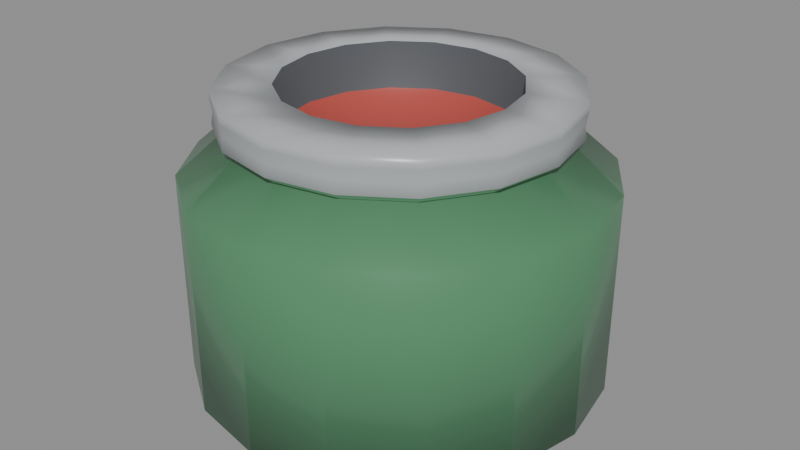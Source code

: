 # Source: jam_jar.blend  (saved by Blender 4.0.36; exported with 4.5.12 LTS)
import bpy
from mathutils import Matrix  # noqa: F401  (used for matrix-valued properties, if any)

bpy.ops.wm.read_factory_settings(use_empty=True)
scene = bpy.context.scene
scene.name = 'Scene'

# ---- materials (node trees are filled in below, after node groups)
mat_prop_jam_jar_plastic_green = bpy.data.materials.new('Prop_jam_jar_plastic_green')
mat_prop_jam_jar_plastic_green.use_transparent_shadow = False
mat_prop_jam_jar_plastic_green.diffuse_color = (0.09, 0.26, 0.13, 1.0)
mat_prop_jam_jar_metal = bpy.data.materials.new('Prop_jam_jar_metal')
mat_prop_jam_jar_metal.use_transparent_shadow = False
mat_prop_jam_jar_metal.diffuse_color = (0.43, 0.45, 0.47, 1.0)
mat_prop_jam_jar_metal_dark = bpy.data.materials.new('Prop_jam_jar_metal_dark')
mat_prop_jam_jar_metal_dark.use_transparent_shadow = False
mat_prop_jam_jar_metal_dark.diffuse_color = (0.09, 0.095, 0.105, 1.0)
mat_prop_jam_jar_plastic_red = bpy.data.materials.new('Prop_jam_jar_plastic_red')
mat_prop_jam_jar_plastic_red.use_transparent_shadow = False
mat_prop_jam_jar_plastic_red.diffuse_color = (0.48, 0.075, 0.06, 1.0)

# ---- material node trees
mat_prop_jam_jar_plastic_green.use_nodes = True; mat_prop_jam_jar_plastic_green.node_tree.nodes.clear()
_N = mat_prop_jam_jar_plastic_green.node_tree.nodes; _L = mat_prop_jam_jar_plastic_green.node_tree.links
n0 = _N.new('ShaderNodeBsdfPrincipled'); n0.name = 'Principled BSDF'; n0.location = (10, 300)
n0.inputs[0].default_value = (0.09, 0.26, 0.13, 1.0)
n0.inputs[2].default_value = 0.28
n0.inputs[3].default_value = 1.45
n1 = _N.new('ShaderNodeOutputMaterial'); n1.name = 'Material Output'; n1.location = (300, 300)
_L.new(n0.outputs[0], n1.inputs[0])
n1.is_active_output = True
mat_prop_jam_jar_metal.use_nodes = True; mat_prop_jam_jar_metal.node_tree.nodes.clear()
_N = mat_prop_jam_jar_metal.node_tree.nodes; _L = mat_prop_jam_jar_metal.node_tree.links
n0 = _N.new('ShaderNodeBsdfPrincipled'); n0.name = 'Principled BSDF'; n0.location = (10, 300)
n0.inputs[0].default_value = (0.43, 0.45, 0.47, 1.0)
n0.inputs[2].default_value = 0.32
n0.inputs[3].default_value = 1.45
n1 = _N.new('ShaderNodeOutputMaterial'); n1.name = 'Material Output'; n1.location = (300, 300)
_L.new(n0.outputs[0], n1.inputs[0])
n1.is_active_output = True
mat_prop_jam_jar_metal_dark.use_nodes = True; mat_prop_jam_jar_metal_dark.node_tree.nodes.clear()
_N = mat_prop_jam_jar_metal_dark.node_tree.nodes; _L = mat_prop_jam_jar_metal_dark.node_tree.links
n0 = _N.new('ShaderNodeBsdfPrincipled'); n0.name = 'Principled BSDF'; n0.location = (10, 300)
n0.inputs[0].default_value = (0.09, 0.095, 0.105, 1.0)
n0.inputs[2].default_value = 0.55
n0.inputs[3].default_value = 1.45
n1 = _N.new('ShaderNodeOutputMaterial'); n1.name = 'Material Output'; n1.location = (300, 300)
_L.new(n0.outputs[0], n1.inputs[0])
n1.is_active_output = True
mat_prop_jam_jar_plastic_red.use_nodes = True; mat_prop_jam_jar_plastic_red.node_tree.nodes.clear()
_N = mat_prop_jam_jar_plastic_red.node_tree.nodes; _L = mat_prop_jam_jar_plastic_red.node_tree.links
n0 = _N.new('ShaderNodeBsdfPrincipled'); n0.name = 'Principled BSDF'; n0.location = (10, 300)
n0.inputs[0].default_value = (0.48, 0.075, 0.06, 1.0)
n0.inputs[2].default_value = 0.42
n0.inputs[3].default_value = 1.45
n1 = _N.new('ShaderNodeOutputMaterial'); n1.name = 'Material Output'; n1.location = (300, 300)
_L.new(n0.outputs[0], n1.inputs[0])
n1.is_active_output = True

# ---- meshes
me_jam_jar_mesh = bpy.data.meshes.new('jam_jar_Mesh')
me_jam_jar_mesh.from_pydata([(0.0, 0.0, -0.051), (0.085, 0.0, -0.06), (0.07853, 0.03253, -0.06), (0.0601, 0.0601, -0.06), (0.03253, 0.07853, -0.06), (5.205e-18, 0.085, -0.06), (-0.03253, 0.07853, -0.06), (-0.0601, 0.0601, -0.06), (-0.07853, 0.03253, -0.06), (-0.085, 1.041e-17, -0.06), (-0.07853, -0.03253, -0.06), (-0.0601, -0.0601, -0.06), (-0.03253, -0.07853, -0.06), (-1.561e-17, -0.085, -0.06), (0.03253, -0.07853, -0.06), (0.0601, -0.0601, -0.06), (0.07853, -0.03253, -0.06), (0.085, 0.0, 0.025), (0.07853, 0.03253, 0.025), (0.0601, 0.0601, 0.025), (0.03253, 0.07853, 0.025), (5.205e-18, 0.085, 0.025), (-0.03253, 0.07853, 0.025), (-0.0601, 0.0601, 0.025), (-0.07853, 0.03253, 0.025), (-0.085, 1.041e-17, 0.025), (-0.07853, -0.03253, 0.025), (-0.0601, -0.0601, 0.025), (-0.03253, -0.07853, 0.025), (-1.561e-17, -0.085, 0.025), (0.03253, -0.07853, 0.025), (0.0601, -0.0601, 0.025), (0.07853, -0.03253, 0.025), (0.066, 0.0, 0.042), (0.06098, 0.02526, 0.042), (0.04667, 0.04667, 0.042), (0.02526, 0.06098, 0.042), (4.041e-18, 0.066, 0.042), (-0.02526, 0.06098, 0.042), (-0.04667, 0.04667, 0.042), (-0.06098, 0.02526, 0.042), (-0.066, 8.083e-18, 0.042), (-0.06098, -0.02526, 0.042), (-0.04667, -0.04667, 0.042), (-0.02526, -0.06098, 0.042), (-1.212e-17, -0.066, 0.042), (0.02526, -0.06098, 0.042), (0.04667, -0.04667, 0.042), (0.06098, -0.02526, 0.042), (0.07, 0.0, 0.045), (0.06467, 0.02679, 0.045), (0.0495, 0.0495, 0.045), (0.02679, 0.06467, 0.045), (4.286e-18, 0.07, 0.045), (-0.02679, 0.06467, 0.045), (-0.0495, 0.0495, 0.045), (-0.06467, 0.02679, 0.045), (-0.07, 8.573e-18, 0.045), (-0.06467, -0.02679, 0.045), (-0.0495, -0.0495, 0.045), (-0.02679, -0.06467, 0.045), (-1.286e-17, -0.07, 0.045), (0.02679, -0.06467, 0.045), (0.0495, -0.0495, 0.045), (0.06467, -0.02679, 0.045), (0.0692, 0.0, 0.05), (0.06393, 0.02648, 0.05), (0.04893, 0.04893, 0.05), (0.02648, 0.06393, 0.05), (4.237e-18, 0.0692, 0.05), (-0.02648, 0.06393, 0.05), (-0.04893, 0.04893, 0.05), (-0.06393, 0.02648, 0.05), (-0.0692, 8.475e-18, 0.05), (-0.06393, -0.02648, 0.05), (-0.04893, -0.04893, 0.05), (-0.02648, -0.06393, 0.05), (-1.271e-17, -0.0692, 0.05), (0.02648, -0.06393, 0.05), (0.04893, -0.04893, 0.05), (0.06393, -0.02648, 0.05), (0.07, 0.0, 0.055), (0.06467, 0.02679, 0.055), (0.0495, 0.0495, 0.055), (0.02679, 0.06467, 0.055), (4.286e-18, 0.07, 0.055), (-0.02679, 0.06467, 0.055), (-0.0495, 0.0495, 0.055), (-0.06467, 0.02679, 0.055), (-0.07, 8.573e-18, 0.055), (-0.06467, -0.02679, 0.055), (-0.0495, -0.0495, 0.055), (-0.02679, -0.06467, 0.055), (-1.286e-17, -0.07, 0.055), (0.02679, -0.06467, 0.055), (0.0495, -0.0495, 0.055), (0.06467, -0.02679, 0.055), (0.07, 0.0, 0.059), (0.06467, 0.02679, 0.059), (0.0495, 0.0495, 0.059), (0.02679, 0.06467, 0.059), (4.286e-18, 0.07, 0.059), (-0.02679, 0.06467, 0.059), (-0.0495, 0.0495, 0.059), (-0.06467, 0.02679, 0.059), (-0.07, 8.573e-18, 0.059), (-0.06467, -0.02679, 0.059), (-0.0495, -0.0495, 0.059), (-0.02679, -0.06467, 0.059), (-1.286e-17, -0.07, 0.059), (0.02679, -0.06467, 0.059), (0.0495, -0.0495, 0.059), (0.06467, -0.02679, 0.059), (0.047, 0.0, 0.06), (0.04342, 0.01799, 0.06), (0.03323, 0.03323, 0.06), (0.01799, 0.04342, 0.06), (2.878e-18, 0.047, 0.06), (-0.01799, 0.04342, 0.06), (-0.03323, 0.03323, 0.06), (-0.04342, 0.01799, 0.06), (-0.047, 5.756e-18, 0.06), (-0.04342, -0.01799, 0.06), (-0.03323, -0.03323, 0.06), (-0.01799, -0.04342, 0.06), (-8.634e-18, -0.047, 0.06), (0.01799, -0.04342, 0.06), (0.03323, -0.03323, 0.06), (0.04342, -0.01799, 0.06), (0.047, 0.0, 0.04), (0.04342, 0.01799, 0.04), (0.03323, 0.03323, 0.04), (0.01799, 0.04342, 0.04), (2.878e-18, 0.047, 0.04), (-0.01799, 0.04342, 0.04), (-0.03323, 0.03323, 0.04), (-0.04342, 0.01799, 0.04), (-0.047, 5.756e-18, 0.04), (-0.04342, -0.01799, 0.04), (-0.03323, -0.03323, 0.04), (-0.01799, -0.04342, 0.04), (-8.634e-18, -0.047, 0.04), (0.01799, -0.04342, 0.04), (0.03323, -0.03323, 0.04), (0.04342, -0.01799, 0.04), (0.0, 0.0, 0.039)], [], [(0, 2, 1), (0, 3, 2), (0, 4, 3), (0, 5, 4), (0, 6, 5), (0, 7, 6), (0, 8, 7), (0, 9, 8), (0, 10, 9), (0, 11, 10), (0, 12, 11), (0, 13, 12), (0, 14, 13), (0, 15, 14), (0, 16, 15), (0, 1, 16), (1, 18, 17), (2, 19, 18), (3, 20, 19), (4, 21, 20), (5, 22, 21), (6, 23, 22), (7, 24, 23), (8, 25, 24), (9, 26, 25), (10, 27, 26), (11, 28, 27), (12, 29, 28), (13, 30, 29), (14, 31, 30), (15, 32, 31), (16, 17, 32), (17, 34, 33), (18, 35, 34), (19, 36, 35), (20, 37, 36), (21, 38, 37), (22, 39, 38), (23, 40, 39), (24, 41, 40), (25, 42, 41), (26, 43, 42), (27, 44, 43), (28, 45, 44), (29, 46, 45), (30, 47, 46), (31, 48, 47), (32, 33, 48), (33, 50, 49), (34, 51, 50), (35, 52, 51), (36, 53, 52), (37, 54, 53), (38, 55, 54), (39, 56, 55), (40, 57, 56), (41, 58, 57), (42, 59, 58), (43, 60, 59), (44, 61, 60), (45, 62, 61), (46, 63, 62), (47, 64, 63), (48, 49, 64), (49, 66, 65), (50, 67, 66), (51, 68, 67), (52, 69, 68), (53, 70, 69), (54, 71, 70), (55, 72, 71), (56, 73, 72), (57, 74, 73), (58, 75, 74), (59, 76, 75), (60, 77, 76), (61, 78, 77), (62, 79, 78), (63, 80, 79), (64, 65, 80), (65, 82, 81), (66, 83, 82), (67, 84, 83), (68, 85, 84), (69, 86, 85), (70, 87, 86), (71, 88, 87), (72, 89, 88), (73, 90, 89), (74, 91, 90), (75, 92, 91), (76, 93, 92), (77, 94, 93), (78, 95, 94), (79, 96, 95), (80, 81, 96), (81, 98, 97), (82, 99, 98), (83, 100, 99), (84, 101, 100), (85, 102, 101), (86, 103, 102), (87, 104, 103), (88, 105, 104), (89, 106, 105), (90, 107, 106), (91, 108, 107), (92, 109, 108), (93, 110, 109), (94, 111, 110), (95, 112, 111), (96, 97, 112), (97, 114, 113), (98, 115, 114), (99, 116, 115), (100, 117, 116), (101, 118, 117), (102, 119, 118), (103, 120, 119), (104, 121, 120), (105, 122, 121), (106, 123, 122), (107, 124, 123), (108, 125, 124), (109, 126, 125), (110, 127, 126), (111, 128, 127), (112, 113, 128), (113, 130, 129), (114, 131, 130), (115, 132, 131), (116, 133, 132), (117, 134, 133), (118, 135, 134), (119, 136, 135), (120, 137, 136), (121, 138, 137), (122, 139, 138), (123, 140, 139), (124, 141, 140), (125, 142, 141), (126, 143, 142), (127, 144, 143), (128, 129, 144), (129, 130, 145), (130, 131, 145), (131, 132, 145), (132, 133, 145), (133, 134, 145), (134, 135, 145), (135, 136, 145), (136, 137, 145), (137, 138, 145), (138, 139, 145), (139, 140, 145), (140, 141, 145), (141, 142, 145), (142, 143, 145), (143, 144, 145), (144, 129, 145), (1, 2, 18), (2, 3, 19), (3, 4, 20), (4, 5, 21), (5, 6, 22), (6, 7, 23), (7, 8, 24), (8, 9, 25), (9, 10, 26), (10, 11, 27), (11, 12, 28), (12, 13, 29), (13, 14, 30), (14, 15, 31), (15, 16, 32), (16, 1, 17), (17, 18, 34), (18, 19, 35), (19, 20, 36), (20, 21, 37), (21, 22, 38), (22, 23, 39), (23, 24, 40), (24, 25, 41), (25, 26, 42), (26, 27, 43), (27, 28, 44), (28, 29, 45), (29, 30, 46), (30, 31, 47), (31, 32, 48), (32, 17, 33), (33, 34, 50), (34, 35, 51), (35, 36, 52), (36, 37, 53), (37, 38, 54), (38, 39, 55), (39, 40, 56), (40, 41, 57), (41, 42, 58), (42, 43, 59), (43, 44, 60), (44, 45, 61), (45, 46, 62), (46, 47, 63), (47, 48, 64), (48, 33, 49), (49, 50, 66), (50, 51, 67), (51, 52, 68), (52, 53, 69), (53, 54, 70), (54, 55, 71), (55, 56, 72), (56, 57, 73), (57, 58, 74), (58, 59, 75), (59, 60, 76), (60, 61, 77), (61, 62, 78), (62, 63, 79), (63, 64, 80), (64, 49, 65), (65, 66, 82), (66, 67, 83), (67, 68, 84), (68, 69, 85), (69, 70, 86), (70, 71, 87), (71, 72, 88), (72, 73, 89), (73, 74, 90), (74, 75, 91), (75, 76, 92), (76, 77, 93), (77, 78, 94), (78, 79, 95), (79, 80, 96), (80, 65, 81), (81, 82, 98), (82, 83, 99), (83, 84, 100), (84, 85, 101), (85, 86, 102), (86, 87, 103), (87, 88, 104), (88, 89, 105), (89, 90, 106), (90, 91, 107), (91, 92, 108), (92, 93, 109), (93, 94, 110), (94, 95, 111), (95, 96, 112), (96, 81, 97), (97, 98, 114), (98, 99, 115), (99, 100, 116), (100, 101, 117), (101, 102, 118), (102, 103, 119), (103, 104, 120), (104, 105, 121), (105, 106, 122), (106, 107, 123), (107, 108, 124), (108, 109, 125), (109, 110, 126), (110, 111, 127), (111, 112, 128), (112, 97, 113), (113, 114, 130), (114, 115, 131), (115, 116, 132), (116, 117, 133), (117, 118, 134), (118, 119, 135), (119, 120, 136), (120, 121, 137), (121, 122, 138), (122, 123, 139), (123, 124, 140), (124, 125, 141), (125, 126, 142), (126, 127, 143), (127, 128, 144), (128, 113, 129)])
me_jam_jar_mesh.polygons.foreach_set('use_smooth', [True] * 288)
me_jam_jar_mesh.polygons.foreach_set('material_index', [0, 0, 0, 0, 0, 0, 0, 0, 0, 0, 0, 0, 0, 0, 0, 0, 0, 0, 0, 0, 0, 0, 0, 0, 0, 0, 0, 0, 0, 0, 0, 0, 0, 0, 0, 0, 0, 0, 0, 0, 0, 0, 0, 0, 0, 0, 0, 0, 0, 0, 0, 0, 0, 0, 0, 0, 0, 0, 0, 0, 0, 0, 0, 0, 1, 1, 1, 1, 1, 1, 1, 1, 1, 1, 1, 1, 1, 1, 1, 1, 1, 1, 1, 1, 1, 1, 1, 1, 1, 1, 1, 1, 1, 1, 1, 1, 1, 1, 1, 1, 1, 1, 1, 1, 1, 1, 1, 1, 1, 1, 1, 1, 1, 1, 1, 1, 1, 1, 1, 1, 1, 1, 1, 1, 1, 1, 1, 1, 2, 2, 2, 2, 2, 2, 2, 2, 2, 2, 2, 2, 2, 2, 2, 2, 3, 3, 3, 3, 3, 3, 3, 3, 3, 3, 3, 3, 3, 3, 3, 3, 0, 0, 0, 0, 0, 0, 0, 0, 0, 0, 0, 0, 0, 0, 0, 0, 0, 0, 0, 0, 0, 0, 0, 0, 0, 0, 0, 0, 0, 0, 0, 0, 0, 0, 0, 0, 0, 0, 0, 0, 0, 0, 0, 0, 0, 0, 0, 0, 1, 1, 1, 1, 1, 1, 1, 1, 1, 1, 1, 1, 1, 1, 1, 1, 1, 1, 1, 1, 1, 1, 1, 1, 1, 1, 1, 1, 1, 1, 1, 1, 1, 1, 1, 1, 1, 1, 1, 1, 1, 1, 1, 1, 1, 1, 1, 1, 1, 1, 1, 1, 1, 1, 1, 1, 1, 1, 1, 1, 1, 1, 1, 1, 2, 2, 2, 2, 2, 2, 2, 2, 2, 2, 2, 2, 2, 2, 2, 2])
me_jam_jar_mesh.materials.append(mat_prop_jam_jar_plastic_green)
me_jam_jar_mesh.materials.append(mat_prop_jam_jar_metal)
me_jam_jar_mesh.materials.append(mat_prop_jam_jar_metal_dark)
me_jam_jar_mesh.materials.append(mat_prop_jam_jar_plastic_red)
me_jam_jar_mesh.update()

# ---- objects
ob_jam_jar = bpy.data.objects.new('jam_jar', me_jam_jar_mesh)

# ---- transforms, parenting, visibility, modifiers, constraints
ob_jam_jar.location = (0.0, 0.0, 0.0)

# ---- collection membership
scene.collection.objects.link(ob_jam_jar)

# ---- scene / render settings (as saved in the file)
scene.frame_start = 1; scene.frame_end = 250; scene.frame_set(1)
scene.render.engine = 'BLENDER_EEVEE_NEXT'
scene.cycles.sampling_pattern = 'TABULATED_SOBOL'
bpy.context.view_layer.update()

# ---- added for rendering (the .blend has no active camera and no usable light): camera, sun + grey world if the file has none
cam_auto = bpy.data.cameras.new('AutoCamera')
cam_auto.lens = 50.0
cam_auto.sensor_width = 36.0
cam_auto.clip_end = 1000.0
ob_auto_camera = bpy.data.objects.new('AutoCamera', cam_auto)
scene.collection.objects.link(ob_auto_camera)
ob_auto_camera.location = (0.248608, -0.29833, 0.198887)
ob_auto_camera.rotation_euler = (1.09748, -7.21219e-08, 0.694738)
scene.camera = ob_auto_camera
light_auto_sun = bpy.data.lights.new('AutoSun', 'SUN')
light_auto_sun.energy = 3.0
light_auto_sun.angle = 0.0523599
ob_auto_sun = bpy.data.objects.new('AutoSun', light_auto_sun)
scene.collection.objects.link(ob_auto_sun)
ob_auto_sun.rotation_euler = (0.872665, 0.174533, 0.523599)
if scene.world is None:
    world_auto = bpy.data.worlds.new('AutoWorld')
    world_auto.color = (0.3, 0.3, 0.3)
    scene.world = world_auto
bpy.context.view_layer.update()
